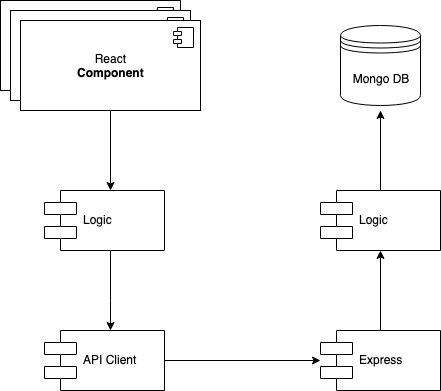

The diagram above was exported from draw.io. Its source (the exported page's mxGraphModel, read from the mxfile embedded in the PNG):
<mxGraphModel dx="918" dy="567" grid="1" gridSize="10" guides="1" tooltips="1" connect="1" arrows="1" fold="1" page="1" pageScale="1" pageWidth="827" pageHeight="1169" math="0" shadow="0">
  <root>
    <mxCell id="0" />
    <mxCell id="1" parent="0" />
    <mxCell id="L-ABfJSqJbUK7CUujfLn-3" value="React&lt;br&gt;&lt;b&gt;Component&lt;/b&gt;" style="html=1;" vertex="1" parent="1">
      <mxGeometry x="100" y="90" width="180" height="90" as="geometry" />
    </mxCell>
    <mxCell id="L-ABfJSqJbUK7CUujfLn-4" value="" style="shape=component;jettyWidth=8;jettyHeight=4;" vertex="1" parent="L-ABfJSqJbUK7CUujfLn-3">
      <mxGeometry x="1" width="20" height="20" relative="1" as="geometry">
        <mxPoint x="-27" y="7" as="offset" />
      </mxGeometry>
    </mxCell>
    <mxCell id="L-ABfJSqJbUK7CUujfLn-5" value="React&lt;br&gt;&lt;b&gt;Component&lt;/b&gt;" style="html=1;" vertex="1" parent="1">
      <mxGeometry x="110" y="100" width="180" height="90" as="geometry" />
    </mxCell>
    <mxCell id="L-ABfJSqJbUK7CUujfLn-6" value="" style="shape=component;jettyWidth=8;jettyHeight=4;" vertex="1" parent="L-ABfJSqJbUK7CUujfLn-5">
      <mxGeometry x="1" width="20" height="20" relative="1" as="geometry">
        <mxPoint x="-27" y="7" as="offset" />
      </mxGeometry>
    </mxCell>
    <mxCell id="L-ABfJSqJbUK7CUujfLn-11" value="" style="edgeStyle=orthogonalEdgeStyle;rounded=0;orthogonalLoop=1;jettySize=auto;html=1;" edge="1" parent="1" source="L-ABfJSqJbUK7CUujfLn-7">
      <mxGeometry relative="1" as="geometry">
        <mxPoint x="210" y="280" as="targetPoint" />
      </mxGeometry>
    </mxCell>
    <mxCell id="L-ABfJSqJbUK7CUujfLn-7" value="React&lt;br&gt;&lt;b&gt;Component&lt;/b&gt;" style="html=1;" vertex="1" parent="1">
      <mxGeometry x="120" y="110" width="180" height="90" as="geometry" />
    </mxCell>
    <mxCell id="L-ABfJSqJbUK7CUujfLn-8" value="" style="shape=component;jettyWidth=8;jettyHeight=4;" vertex="1" parent="L-ABfJSqJbUK7CUujfLn-7">
      <mxGeometry x="1" width="20" height="20" relative="1" as="geometry">
        <mxPoint x="-27" y="7" as="offset" />
      </mxGeometry>
    </mxCell>
    <mxCell id="L-ABfJSqJbUK7CUujfLn-15" value="" style="edgeStyle=orthogonalEdgeStyle;rounded=0;orthogonalLoop=1;jettySize=auto;html=1;" edge="1" parent="1" source="L-ABfJSqJbUK7CUujfLn-12" target="L-ABfJSqJbUK7CUujfLn-14">
      <mxGeometry relative="1" as="geometry">
        <Array as="points">
          <mxPoint x="210" y="390" />
          <mxPoint x="210" y="390" />
        </Array>
      </mxGeometry>
    </mxCell>
    <mxCell id="L-ABfJSqJbUK7CUujfLn-12" value="Logic" style="shape=component;align=left;spacingLeft=36;" vertex="1" parent="1">
      <mxGeometry x="144" y="280" width="120" height="60" as="geometry" />
    </mxCell>
    <mxCell id="L-ABfJSqJbUK7CUujfLn-17" style="edgeStyle=orthogonalEdgeStyle;rounded=0;orthogonalLoop=1;jettySize=auto;html=1;entryX=0;entryY=0.5;entryDx=0;entryDy=0;entryPerimeter=0;" edge="1" parent="1" source="L-ABfJSqJbUK7CUujfLn-14" target="L-ABfJSqJbUK7CUujfLn-16">
      <mxGeometry relative="1" as="geometry" />
    </mxCell>
    <mxCell id="L-ABfJSqJbUK7CUujfLn-14" value="API Client" style="shape=component;align=left;spacingLeft=36;" vertex="1" parent="1">
      <mxGeometry x="144" y="420" width="120" height="60" as="geometry" />
    </mxCell>
    <mxCell id="L-ABfJSqJbUK7CUujfLn-19" value="" style="edgeStyle=orthogonalEdgeStyle;rounded=0;orthogonalLoop=1;jettySize=auto;html=1;" edge="1" parent="1" source="L-ABfJSqJbUK7CUujfLn-16" target="L-ABfJSqJbUK7CUujfLn-18">
      <mxGeometry relative="1" as="geometry" />
    </mxCell>
    <mxCell id="L-ABfJSqJbUK7CUujfLn-16" value="Express" style="shape=component;align=left;spacingLeft=36;" vertex="1" parent="1">
      <mxGeometry x="420" y="420" width="120" height="60" as="geometry" />
    </mxCell>
    <mxCell id="L-ABfJSqJbUK7CUujfLn-22" value="" style="edgeStyle=orthogonalEdgeStyle;rounded=0;orthogonalLoop=1;jettySize=auto;html=1;" edge="1" parent="1" source="L-ABfJSqJbUK7CUujfLn-18">
      <mxGeometry relative="1" as="geometry">
        <mxPoint x="480" y="200" as="targetPoint" />
      </mxGeometry>
    </mxCell>
    <mxCell id="L-ABfJSqJbUK7CUujfLn-18" value="Logic" style="shape=component;align=left;spacingLeft=36;" vertex="1" parent="1">
      <mxGeometry x="420" y="280" width="120" height="60" as="geometry" />
    </mxCell>
    <mxCell id="L-ABfJSqJbUK7CUujfLn-23" value="Mongo DB" style="shape=datastore;whiteSpace=wrap;html=1;" vertex="1" parent="1">
      <mxGeometry x="440" y="115" width="80" height="80" as="geometry" />
    </mxCell>
  </root>
</mxGraphModel>